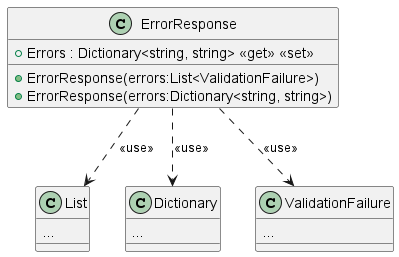

The diagram above was rendered by PlantUML. Its source (embedded in the PNG):
@startuml
class ErrorResponse {
    + Errors : Dictionary<string, string> <<get>> <<set>>
    + ErrorResponse(errors:List<ValidationFailure>)
    + ErrorResponse(errors:Dictionary<string, string>)
}
class List {
...
}
ErrorResponse ..> List: <<use>>
class Dictionary {
...
}
ErrorResponse ..> Dictionary: <<use>>
class ValidationFailure {
...
}
ErrorResponse ..> ValidationFailure: <<use>>
@enduml